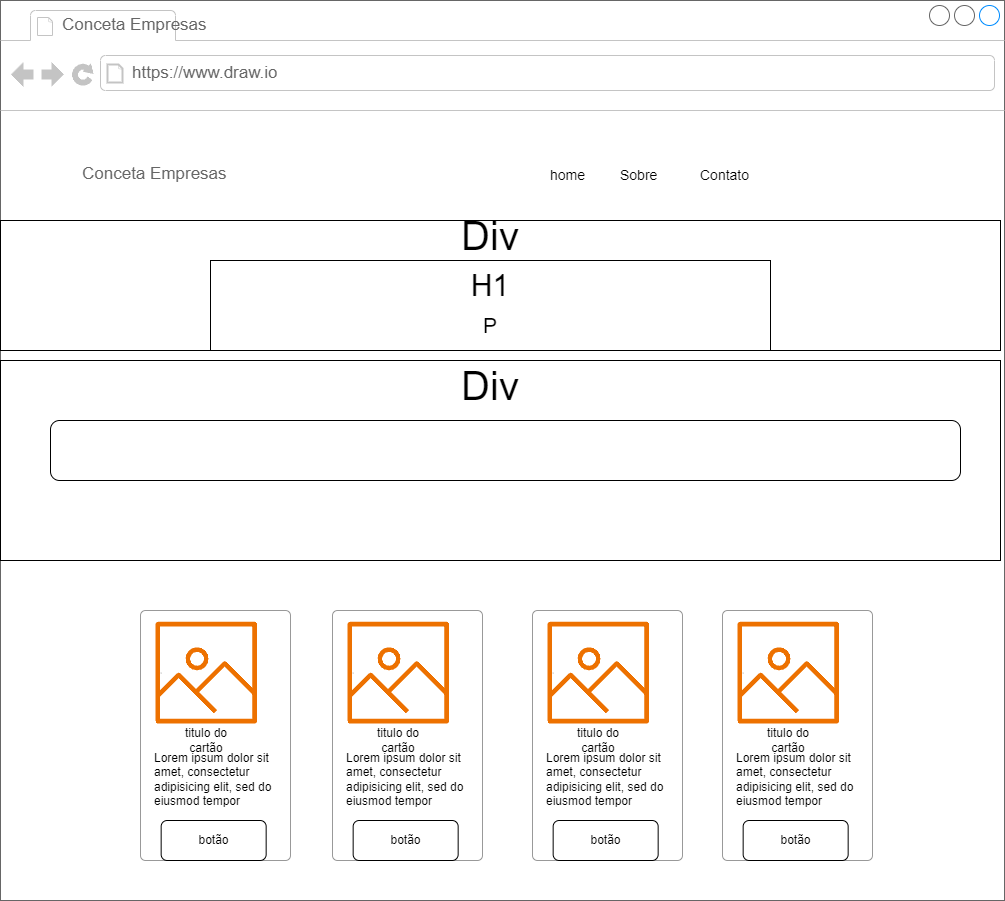

The diagram above was exported from draw.io. Its source (the exported page's mxGraphModel, read from the mxfile embedded in the PNG):
<mxGraphModel dx="2261" dy="780" grid="1" gridSize="10" guides="1" tooltips="1" connect="1" arrows="1" fold="1" page="1" pageScale="1" pageWidth="827" pageHeight="1169" math="0" shadow="0">
  <root>
    <mxCell id="0" />
    <mxCell id="1" parent="0" />
    <mxCell id="sw5uzt_QpXR6pUsUAxUh-66" value="" style="strokeWidth=1;shadow=0;dashed=0;align=center;html=1;shape=mxgraph.mockup.containers.browserWindow;rSize=0;strokeColor=#666666;strokeColor2=#008cff;strokeColor3=#c4c4c4;mainText=,;recursiveResize=0;" parent="1" vertex="1">
      <mxGeometry x="-370" y="40" width="1004" height="900" as="geometry" />
    </mxCell>
    <mxCell id="sw5uzt_QpXR6pUsUAxUh-67" value="Conceta Empresas" style="strokeWidth=1;shadow=0;dashed=0;align=center;html=1;shape=mxgraph.mockup.containers.anchor;fontSize=17;fontColor=#666666;align=left;whiteSpace=wrap;" parent="sw5uzt_QpXR6pUsUAxUh-66" vertex="1">
      <mxGeometry x="60" y="12" width="150" height="26" as="geometry" />
    </mxCell>
    <mxCell id="sw5uzt_QpXR6pUsUAxUh-68" value="https://www.draw.io" style="strokeWidth=1;shadow=0;dashed=0;align=center;html=1;shape=mxgraph.mockup.containers.anchor;rSize=0;fontSize=17;fontColor=#666666;align=left;" parent="sw5uzt_QpXR6pUsUAxUh-66" vertex="1">
      <mxGeometry x="130" y="60" width="250" height="26" as="geometry" />
    </mxCell>
    <mxCell id="KXaOrgBkRMOil2hUKKIh-8" value="home" style="fillColor=none;strokeColor=none;align=left;spacing=20;fontSize=14;" parent="sw5uzt_QpXR6pUsUAxUh-66" vertex="1">
      <mxGeometry x="530" y="159" width="70" height="30" as="geometry" />
    </mxCell>
    <mxCell id="KXaOrgBkRMOil2hUKKIh-9" value="Contato" style="fillColor=none;strokeColor=none;align=left;spacing=20;fontSize=14;" parent="sw5uzt_QpXR6pUsUAxUh-66" vertex="1">
      <mxGeometry x="680" y="159" width="70" height="30" as="geometry" />
    </mxCell>
    <mxCell id="KXaOrgBkRMOil2hUKKIh-12" value="Sobre" style="fillColor=none;strokeColor=none;align=left;spacing=20;fontSize=14;" parent="sw5uzt_QpXR6pUsUAxUh-66" vertex="1">
      <mxGeometry x="600" y="159" width="70" height="30" as="geometry" />
    </mxCell>
    <mxCell id="6iFFo5OW-s08430VajBg-5" value="" style="html=1;shadow=0;dashed=0;shape=mxgraph.bootstrap.rrect;rSize=5;fillColor=#ffffff;strokeColor=#999999;" parent="sw5uzt_QpXR6pUsUAxUh-66" vertex="1">
      <mxGeometry x="140" y="610" width="150" height="250" as="geometry" />
    </mxCell>
    <mxCell id="6iFFo5OW-s08430VajBg-9" value="" style="shape=image;verticalLabelPosition=bottom;labelBackgroundColor=default;verticalAlign=top;aspect=fixed;imageAspect=0;image=data:image/png,(base64 omitted: 1420 chars);direction=north;" parent="6iFFo5OW-s08430VajBg-5" vertex="1">
      <mxGeometry x="20.661157024793386" y="61.52424942263282" width="1.1311589002561224" height="1.1311589002561224" as="geometry" />
    </mxCell>
    <mxCell id="6iFFo5OW-s08430VajBg-10" value="" style="sketch=0;outlineConnect=0;fontColor=#232F3E;gradientColor=none;fillColor=#ED7100;strokeColor=none;dashed=0;verticalLabelPosition=bottom;verticalAlign=top;align=center;html=1;fontSize=12;fontStyle=0;aspect=fixed;pointerEvents=1;shape=mxgraph.aws4.container_registry_image;" parent="6iFFo5OW-s08430VajBg-5" vertex="1">
      <mxGeometry x="15" y="11.428571428571427" width="101.53846153846153" height="101.53846153846153" as="geometry" />
    </mxCell>
    <mxCell id="6iFFo5OW-s08430VajBg-11" value="titulo do cartão" style="text;html=1;strokeColor=none;fillColor=none;align=center;verticalAlign=middle;whiteSpace=wrap;rounded=0;" parent="6iFFo5OW-s08430VajBg-5" vertex="1">
      <mxGeometry x="35.769999999999996" y="112.97142857142859" width="60" height="34.285714285714285" as="geometry" />
    </mxCell>
    <mxCell id="6iFFo5OW-s08430VajBg-12" value="&lt;h1&gt;&lt;br&gt;&lt;/h1&gt;&lt;p&gt;Lorem ipsum dolor sit amet, consectetur adipisicing elit, sed do eiusmod tempor incididunt ut labore et dolore magna aliqua.&lt;/p&gt;" style="text;html=1;strokeColor=none;fillColor=none;spacing=5;spacingTop=-20;whiteSpace=wrap;overflow=hidden;rounded=0;" parent="6iFFo5OW-s08430VajBg-5" vertex="1">
      <mxGeometry x="8.5" y="90" width="133" height="110" as="geometry" />
    </mxCell>
    <mxCell id="6iFFo5OW-s08430VajBg-13" value="botão" style="rounded=1;whiteSpace=wrap;html=1;" parent="6iFFo5OW-s08430VajBg-5" vertex="1">
      <mxGeometry x="20.66" y="210" width="105" height="40" as="geometry" />
    </mxCell>
    <mxCell id="6iFFo5OW-s08430VajBg-20" value="" style="html=1;shadow=0;dashed=0;shape=mxgraph.bootstrap.rrect;rSize=5;fillColor=#ffffff;strokeColor=#999999;" parent="sw5uzt_QpXR6pUsUAxUh-66" vertex="1">
      <mxGeometry x="332" y="610" width="150" height="250" as="geometry" />
    </mxCell>
    <mxCell id="6iFFo5OW-s08430VajBg-21" value="" style="shape=image;verticalLabelPosition=bottom;labelBackgroundColor=default;verticalAlign=top;aspect=fixed;imageAspect=0;image=data:image/png,(base64 omitted: 1420 chars);direction=north;" parent="6iFFo5OW-s08430VajBg-20" vertex="1">
      <mxGeometry x="20.661157024793386" y="61.52424942263282" width="1.1311589002561224" height="1.1311589002561224" as="geometry" />
    </mxCell>
    <mxCell id="6iFFo5OW-s08430VajBg-22" value="" style="sketch=0;outlineConnect=0;fontColor=#232F3E;gradientColor=none;fillColor=#ED7100;strokeColor=none;dashed=0;verticalLabelPosition=bottom;verticalAlign=top;align=center;html=1;fontSize=12;fontStyle=0;aspect=fixed;pointerEvents=1;shape=mxgraph.aws4.container_registry_image;" parent="6iFFo5OW-s08430VajBg-20" vertex="1">
      <mxGeometry x="15" y="11.428571428571427" width="101.53846153846153" height="101.53846153846153" as="geometry" />
    </mxCell>
    <mxCell id="6iFFo5OW-s08430VajBg-23" value="titulo do cartão" style="text;html=1;strokeColor=none;fillColor=none;align=center;verticalAlign=middle;whiteSpace=wrap;rounded=0;" parent="6iFFo5OW-s08430VajBg-20" vertex="1">
      <mxGeometry x="35.769999999999996" y="112.97142857142859" width="60" height="34.285714285714285" as="geometry" />
    </mxCell>
    <mxCell id="6iFFo5OW-s08430VajBg-24" value="&lt;h1&gt;&lt;br&gt;&lt;/h1&gt;&lt;p&gt;Lorem ipsum dolor sit amet, consectetur adipisicing elit, sed do eiusmod tempor incididunt ut labore et dolore magna aliqua.&lt;/p&gt;" style="text;html=1;strokeColor=none;fillColor=none;spacing=5;spacingTop=-20;whiteSpace=wrap;overflow=hidden;rounded=0;" parent="6iFFo5OW-s08430VajBg-20" vertex="1">
      <mxGeometry x="8.5" y="90" width="133" height="110" as="geometry" />
    </mxCell>
    <mxCell id="6iFFo5OW-s08430VajBg-25" value="botão" style="rounded=1;whiteSpace=wrap;html=1;" parent="6iFFo5OW-s08430VajBg-20" vertex="1">
      <mxGeometry x="20.66" y="210" width="105" height="40" as="geometry" />
    </mxCell>
    <mxCell id="6iFFo5OW-s08430VajBg-14" value="" style="html=1;shadow=0;dashed=0;shape=mxgraph.bootstrap.rrect;rSize=5;fillColor=#ffffff;strokeColor=#999999;" parent="sw5uzt_QpXR6pUsUAxUh-66" vertex="1">
      <mxGeometry x="532" y="610" width="150" height="250" as="geometry" />
    </mxCell>
    <mxCell id="6iFFo5OW-s08430VajBg-15" value="" style="shape=image;verticalLabelPosition=bottom;labelBackgroundColor=default;verticalAlign=top;aspect=fixed;imageAspect=0;image=data:image/png,(base64 omitted: 1420 chars);direction=north;" parent="6iFFo5OW-s08430VajBg-14" vertex="1">
      <mxGeometry x="20.661157024793386" y="61.52424942263282" width="1.1311589002561224" height="1.1311589002561224" as="geometry" />
    </mxCell>
    <mxCell id="6iFFo5OW-s08430VajBg-16" value="" style="sketch=0;outlineConnect=0;fontColor=#232F3E;gradientColor=none;fillColor=#ED7100;strokeColor=none;dashed=0;verticalLabelPosition=bottom;verticalAlign=top;align=center;html=1;fontSize=12;fontStyle=0;aspect=fixed;pointerEvents=1;shape=mxgraph.aws4.container_registry_image;" parent="6iFFo5OW-s08430VajBg-14" vertex="1">
      <mxGeometry x="15" y="11.428571428571427" width="101.53846153846153" height="101.53846153846153" as="geometry" />
    </mxCell>
    <mxCell id="6iFFo5OW-s08430VajBg-17" value="titulo do cartão" style="text;html=1;strokeColor=none;fillColor=none;align=center;verticalAlign=middle;whiteSpace=wrap;rounded=0;" parent="6iFFo5OW-s08430VajBg-14" vertex="1">
      <mxGeometry x="35.769999999999996" y="112.97142857142859" width="60" height="34.285714285714285" as="geometry" />
    </mxCell>
    <mxCell id="6iFFo5OW-s08430VajBg-18" value="&lt;h1&gt;&lt;br&gt;&lt;/h1&gt;&lt;p&gt;Lorem ipsum dolor sit amet, consectetur adipisicing elit, sed do eiusmod tempor incididunt ut labore et dolore magna aliqua.&lt;/p&gt;" style="text;html=1;strokeColor=none;fillColor=none;spacing=5;spacingTop=-20;whiteSpace=wrap;overflow=hidden;rounded=0;" parent="6iFFo5OW-s08430VajBg-14" vertex="1">
      <mxGeometry x="8.5" y="90" width="133" height="110" as="geometry" />
    </mxCell>
    <mxCell id="6iFFo5OW-s08430VajBg-19" value="botão" style="rounded=1;whiteSpace=wrap;html=1;" parent="6iFFo5OW-s08430VajBg-14" vertex="1">
      <mxGeometry x="20.66" y="210" width="105" height="40" as="geometry" />
    </mxCell>
    <mxCell id="6iFFo5OW-s08430VajBg-26" value="" style="html=1;shadow=0;dashed=0;shape=mxgraph.bootstrap.rrect;rSize=5;fillColor=#ffffff;strokeColor=#999999;" parent="sw5uzt_QpXR6pUsUAxUh-66" vertex="1">
      <mxGeometry x="722" y="610" width="150" height="250" as="geometry" />
    </mxCell>
    <mxCell id="6iFFo5OW-s08430VajBg-27" value="" style="shape=image;verticalLabelPosition=bottom;labelBackgroundColor=default;verticalAlign=top;aspect=fixed;imageAspect=0;image=data:image/png,(base64 omitted: 1420 chars);direction=north;" parent="6iFFo5OW-s08430VajBg-26" vertex="1">
      <mxGeometry x="20.661157024793386" y="61.52424942263282" width="1.1311589002561224" height="1.1311589002561224" as="geometry" />
    </mxCell>
    <mxCell id="6iFFo5OW-s08430VajBg-28" value="" style="sketch=0;outlineConnect=0;fontColor=#232F3E;gradientColor=none;fillColor=#ED7100;strokeColor=none;dashed=0;verticalLabelPosition=bottom;verticalAlign=top;align=center;html=1;fontSize=12;fontStyle=0;aspect=fixed;pointerEvents=1;shape=mxgraph.aws4.container_registry_image;" parent="6iFFo5OW-s08430VajBg-26" vertex="1">
      <mxGeometry x="15" y="11.428571428571427" width="101.53846153846153" height="101.53846153846153" as="geometry" />
    </mxCell>
    <mxCell id="6iFFo5OW-s08430VajBg-29" value="titulo do cartão" style="text;html=1;strokeColor=none;fillColor=none;align=center;verticalAlign=middle;whiteSpace=wrap;rounded=0;" parent="6iFFo5OW-s08430VajBg-26" vertex="1">
      <mxGeometry x="35.769999999999996" y="112.97142857142859" width="60" height="34.285714285714285" as="geometry" />
    </mxCell>
    <mxCell id="6iFFo5OW-s08430VajBg-30" value="&lt;h1&gt;&lt;br&gt;&lt;/h1&gt;&lt;p&gt;Lorem ipsum dolor sit amet, consectetur adipisicing elit, sed do eiusmod tempor incididunt ut labore et dolore magna aliqua.&lt;/p&gt;" style="text;html=1;strokeColor=none;fillColor=none;spacing=5;spacingTop=-20;whiteSpace=wrap;overflow=hidden;rounded=0;" parent="6iFFo5OW-s08430VajBg-26" vertex="1">
      <mxGeometry x="8.5" y="90" width="133" height="110" as="geometry" />
    </mxCell>
    <mxCell id="6iFFo5OW-s08430VajBg-31" value="botão" style="rounded=1;whiteSpace=wrap;html=1;" parent="6iFFo5OW-s08430VajBg-26" vertex="1">
      <mxGeometry x="20.66" y="210" width="105" height="40" as="geometry" />
    </mxCell>
    <mxCell id="DqI2hUXjiKVfu4qcyDVx-1" value="Conceta Empresas" style="strokeWidth=1;shadow=0;dashed=0;align=center;html=1;shape=mxgraph.mockup.containers.anchor;fontSize=17;fontColor=#666666;align=left;whiteSpace=wrap;" vertex="1" parent="sw5uzt_QpXR6pUsUAxUh-66">
      <mxGeometry x="80" y="161" width="150" height="26" as="geometry" />
    </mxCell>
    <mxCell id="DqI2hUXjiKVfu4qcyDVx-2" value="" style="rounded=0;whiteSpace=wrap;html=1;" vertex="1" parent="sw5uzt_QpXR6pUsUAxUh-66">
      <mxGeometry y="220" width="1000" height="130" as="geometry" />
    </mxCell>
    <mxCell id="DqI2hUXjiKVfu4qcyDVx-3" value="Div" style="text;html=1;align=center;verticalAlign=middle;whiteSpace=wrap;rounded=0;fontSize=40;" vertex="1" parent="sw5uzt_QpXR6pUsUAxUh-66">
      <mxGeometry x="380" y="220" width="220" height="30" as="geometry" />
    </mxCell>
    <mxCell id="DqI2hUXjiKVfu4qcyDVx-6" value="" style="rounded=0;whiteSpace=wrap;html=1;" vertex="1" parent="sw5uzt_QpXR6pUsUAxUh-66">
      <mxGeometry x="210" y="260" width="560" height="90" as="geometry" />
    </mxCell>
    <mxCell id="DqI2hUXjiKVfu4qcyDVx-8" value="H1" style="text;html=1;align=center;verticalAlign=middle;whiteSpace=wrap;rounded=0;fontSize=30;" vertex="1" parent="sw5uzt_QpXR6pUsUAxUh-66">
      <mxGeometry x="460" y="270" width="60" height="30" as="geometry" />
    </mxCell>
    <mxCell id="DqI2hUXjiKVfu4qcyDVx-9" value="P" style="text;html=1;align=center;verticalAlign=middle;whiteSpace=wrap;rounded=0;fontSize=21;" vertex="1" parent="sw5uzt_QpXR6pUsUAxUh-66">
      <mxGeometry x="460" y="310" width="60" height="30" as="geometry" />
    </mxCell>
    <mxCell id="DqI2hUXjiKVfu4qcyDVx-10" value="" style="rounded=0;whiteSpace=wrap;html=1;" vertex="1" parent="sw5uzt_QpXR6pUsUAxUh-66">
      <mxGeometry y="360" width="1000" height="200" as="geometry" />
    </mxCell>
    <mxCell id="DqI2hUXjiKVfu4qcyDVx-12" value="" style="rounded=1;whiteSpace=wrap;html=1;" vertex="1" parent="sw5uzt_QpXR6pUsUAxUh-66">
      <mxGeometry x="50" y="420" width="910" height="60" as="geometry" />
    </mxCell>
    <mxCell id="DqI2hUXjiKVfu4qcyDVx-13" value="Div" style="text;html=1;align=center;verticalAlign=middle;whiteSpace=wrap;rounded=0;fontSize=40;" vertex="1" parent="sw5uzt_QpXR6pUsUAxUh-66">
      <mxGeometry x="380" y="370" width="220" height="30" as="geometry" />
    </mxCell>
  </root>
</mxGraphModel>